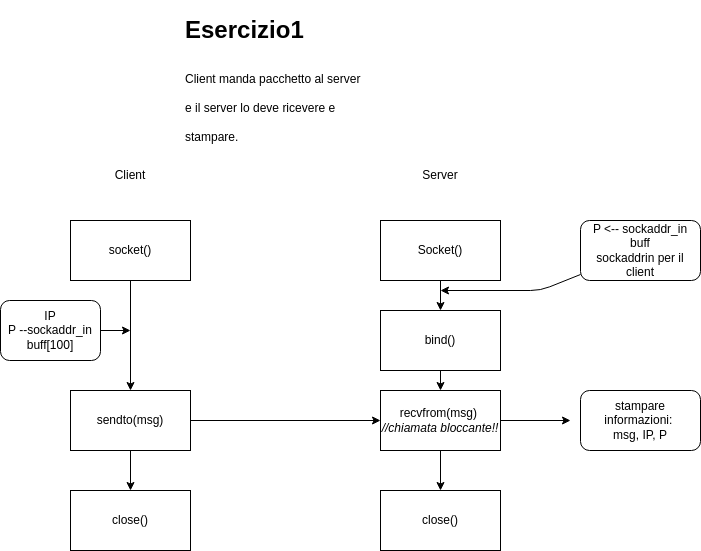

The diagram above was exported from draw.io. Its source (the exported page's mxGraphModel, read from the mxfile embedded in the PNG):
<mxGraphModel dx="1072" dy="525" grid="1" gridSize="10" guides="1" tooltips="1" connect="1" arrows="1" fold="1" page="1" pageScale="1" pageWidth="850" pageHeight="1100" math="0" shadow="0">
  <root>
    <mxCell id="0" />
    <mxCell id="1" parent="0" />
    <mxCell id="7" style="edgeStyle=none;html=1;entryX=0.5;entryY=0;entryDx=0;entryDy=0;" parent="1" source="2" target="4" edge="1">
      <mxGeometry relative="1" as="geometry" />
    </mxCell>
    <mxCell id="2" value="socket()" style="rounded=0;whiteSpace=wrap;html=1;" parent="1" vertex="1">
      <mxGeometry x="80" y="230" width="120" height="60" as="geometry" />
    </mxCell>
    <mxCell id="8" style="edgeStyle=none;html=1;" parent="1" source="3" target="5" edge="1">
      <mxGeometry relative="1" as="geometry" />
    </mxCell>
    <mxCell id="3" value="Socket()" style="rounded=0;whiteSpace=wrap;html=1;" parent="1" vertex="1">
      <mxGeometry x="390" y="230" width="120" height="60" as="geometry" />
    </mxCell>
    <mxCell id="13" style="edgeStyle=none;html=1;entryX=0.5;entryY=0;entryDx=0;entryDy=0;" parent="1" source="4" target="12" edge="1">
      <mxGeometry relative="1" as="geometry" />
    </mxCell>
    <mxCell id="16" style="edgeStyle=none;html=1;entryX=0;entryY=0.5;entryDx=0;entryDy=0;" parent="1" source="4" target="6" edge="1">
      <mxGeometry relative="1" as="geometry" />
    </mxCell>
    <mxCell id="4" value="sendto(msg)" style="rounded=0;whiteSpace=wrap;html=1;" parent="1" vertex="1">
      <mxGeometry x="80" y="400" width="120" height="60" as="geometry" />
    </mxCell>
    <mxCell id="9" style="edgeStyle=none;html=1;" parent="1" source="5" target="6" edge="1">
      <mxGeometry relative="1" as="geometry" />
    </mxCell>
    <mxCell id="5" value="bind()" style="rounded=0;whiteSpace=wrap;html=1;" parent="1" vertex="1">
      <mxGeometry x="390" y="320" width="120" height="60" as="geometry" />
    </mxCell>
    <mxCell id="10" style="edgeStyle=none;html=1;" parent="1" source="6" edge="1">
      <mxGeometry relative="1" as="geometry">
        <mxPoint x="580" y="430" as="targetPoint" />
      </mxGeometry>
    </mxCell>
    <mxCell id="15" style="edgeStyle=none;html=1;entryX=0.5;entryY=0;entryDx=0;entryDy=0;" parent="1" source="6" target="14" edge="1">
      <mxGeometry relative="1" as="geometry" />
    </mxCell>
    <mxCell id="6" value="recvfrom(msg)&amp;nbsp;&lt;br&gt;&lt;i&gt;//chiamata bloccante!!&lt;/i&gt;" style="rounded=0;whiteSpace=wrap;html=1;" parent="1" vertex="1">
      <mxGeometry x="390" y="400" width="120" height="60" as="geometry" />
    </mxCell>
    <mxCell id="11" value="stampare informazioni:&amp;nbsp;&lt;br&gt;msg, IP, P" style="rounded=1;whiteSpace=wrap;html=1;" parent="1" vertex="1">
      <mxGeometry x="590" y="400" width="120" height="60" as="geometry" />
    </mxCell>
    <mxCell id="12" value="close()" style="rounded=0;whiteSpace=wrap;html=1;" parent="1" vertex="1">
      <mxGeometry x="80" y="500" width="120" height="60" as="geometry" />
    </mxCell>
    <mxCell id="14" value="close()" style="rounded=0;whiteSpace=wrap;html=1;" parent="1" vertex="1">
      <mxGeometry x="390" y="500" width="120" height="60" as="geometry" />
    </mxCell>
    <mxCell id="17" value="Client" style="text;html=1;strokeColor=none;fillColor=none;align=center;verticalAlign=middle;whiteSpace=wrap;rounded=0;" parent="1" vertex="1">
      <mxGeometry x="110" y="170" width="60" height="30" as="geometry" />
    </mxCell>
    <mxCell id="18" value="Server" style="text;html=1;strokeColor=none;fillColor=none;align=center;verticalAlign=middle;whiteSpace=wrap;rounded=0;" parent="1" vertex="1">
      <mxGeometry x="420" y="170" width="60" height="30" as="geometry" />
    </mxCell>
    <mxCell id="19" value="&lt;h1&gt;&lt;span style=&quot;background-color: initial;&quot;&gt;Esercizio1&amp;nbsp;&lt;/span&gt;&lt;/h1&gt;&lt;h1&gt;&lt;span style=&quot;background-color: initial; font-size: 12px; font-weight: normal;&quot;&gt;Client manda pacchetto al server e il server lo deve ricevere e stampare.&lt;/span&gt;&lt;br&gt;&lt;/h1&gt;" style="text;html=1;strokeColor=none;fillColor=none;spacing=5;spacingTop=-20;whiteSpace=wrap;overflow=hidden;rounded=0;" parent="1" vertex="1">
      <mxGeometry x="190" y="20" width="190" height="140" as="geometry" />
    </mxCell>
    <mxCell id="23" style="edgeStyle=none;html=1;" parent="1" source="22" edge="1">
      <mxGeometry relative="1" as="geometry">
        <mxPoint x="450" y="300" as="targetPoint" />
        <Array as="points">
          <mxPoint x="550" y="300" />
        </Array>
      </mxGeometry>
    </mxCell>
    <mxCell id="22" value="P &amp;lt;-- sockaddr_in&lt;br&gt;buff&lt;br&gt;sockaddrin per il client" style="rounded=1;whiteSpace=wrap;html=1;" parent="1" vertex="1">
      <mxGeometry x="590" y="230" width="120" height="60" as="geometry" />
    </mxCell>
    <mxCell id="25" style="edgeStyle=none;html=1;" parent="1" source="24" edge="1">
      <mxGeometry relative="1" as="geometry">
        <mxPoint x="140" y="340" as="targetPoint" />
      </mxGeometry>
    </mxCell>
    <mxCell id="24" value="IP&lt;br&gt;P --sockaddr_in&lt;br&gt;buff[100]" style="rounded=1;whiteSpace=wrap;html=1;" parent="1" vertex="1">
      <mxGeometry x="10" y="310" width="100" height="60" as="geometry" />
    </mxCell>
  </root>
</mxGraphModel>